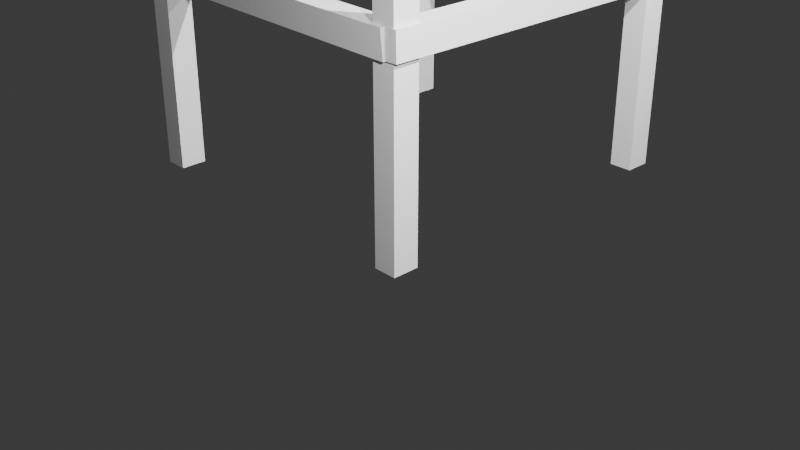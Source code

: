 # Source: stool.blend  (saved by Blender 4.0.36; exported with 4.5.12 LTS)
import bpy
from mathutils import Matrix  # noqa: F401  (used for matrix-valued properties, if any)

bpy.ops.wm.read_factory_settings(use_empty=True)
scene = bpy.context.scene
scene.name = 'Scene'

# ---- collections
col_collection = bpy.data.collections.new('Collection'); scene.collection.children.link(col_collection)

# ---- world
world_world = bpy.data.worlds.new('World'); scene.world = world_world
world_world.use_nodes = True; world_world.node_tree.nodes.clear()
_N = world_world.node_tree.nodes; _L = world_world.node_tree.links
n0 = _N.new('ShaderNodeOutputWorld'); n0.name = 'World Output'; n0.location = (300, 300)
n1 = _N.new('ShaderNodeBackground'); n1.name = 'Background'; n1.location = (10, 300)
n1.inputs[0].default_value = (0.05088, 0.05088, 0.05088, 1.0)
_L.new(n1.outputs[0], n0.inputs[0])
n0.is_active_output = True
world_world.color = (0.05088, 0.05088, 0.05088)
world_world.use_sun_shadow = False
world_world.sun_shadow_jitter_overblur = 0.0

# ---- cameras
cam_camera = bpy.data.cameras.new('Camera')
cam_camera.clip_end = 100.0
cam_camera.ortho_scale = 7.314

# ---- lights
light_light = bpy.data.lights.new('Light', 'POINT')
light_light.transmission_factor = 0.0
light_light.use_soft_falloff = False
light_light.energy = 1000.0
light_light.shadow_soft_size = 0.1
light_light.shadow_maximum_resolution = 0.006
light_light.use_absolute_resolution = True
light_light_001 = bpy.data.lights.new('Light.001', 'POINT')
light_light_001.transmission_factor = 0.0
light_light_001.use_soft_falloff = False
light_light_001.energy = 1000.0
light_light_001.shadow_soft_size = 0.1
light_light_001.shadow_maximum_resolution = 0.006
light_light_001.use_absolute_resolution = True
light_light_002 = bpy.data.lights.new('Light.002', 'POINT')
light_light_002.transmission_factor = 0.0
light_light_002.use_soft_falloff = False
light_light_002.energy = 1000.0
light_light_002.shadow_soft_size = 0.1
light_light_002.shadow_maximum_resolution = 0.006
light_light_002.use_absolute_resolution = True
light_light_003 = bpy.data.lights.new('Light.003', 'POINT')
light_light_003.transmission_factor = 0.0
light_light_003.use_soft_falloff = False
light_light_003.energy = 1000.0
light_light_003.shadow_soft_size = 0.1
light_light_003.shadow_maximum_resolution = 0.006
light_light_003.use_absolute_resolution = True
light_light_004 = bpy.data.lights.new('Light.004', 'POINT')
light_light_004.transmission_factor = 0.0
light_light_004.use_soft_falloff = False
light_light_004.energy = 1000.0
light_light_004.shadow_soft_size = 0.1
light_light_004.shadow_maximum_resolution = 0.006
light_light_004.use_absolute_resolution = True

# ---- meshes
me_cube_001 = bpy.data.meshes.new('Cube.001')
me_cube_001.from_pydata([(0.7459, -1.0, -1.249), (0.7459, -1.003, 6.47), (0.7459, -0.7126, -1.249), (0.7459, -0.7154, 6.417), (1.0, -1.0, -1.249), (1.0, -1.003, 6.47), (1.0, -0.7126, -1.249), (1.0, -0.7154, 6.47)], [], [(0, 1, 3, 2), (2, 3, 7, 6), (6, 7, 5, 4), (4, 5, 1, 0), (2, 6, 4, 0), (7, 3, 1, 5)])
_uv = me_cube_001.uv_layers.new(name='UVMap')
_uv.uv.foreach_set('vector', [0.375, 0.0, 0.625, 0.0, 0.625, 0.25, 0.375, 0.25, 0.375, 0.25, 0.625, 0.25, 0.625, 0.5, 0.375, 0.5, 0.375, 0.5, 0.625, 0.5, 0.625, 0.75, 0.375, 0.75, 0.375, 0.75, 0.625, 0.75, 0.625, 1.0, 0.375, 1.0, 0.125, 0.5, 0.375, 0.5, 0.375, 0.75, 0.125, 0.75, 0.625, 0.5, 0.875, 0.5, 0.875, 0.75, 0.625, 0.75])
me_cube_001.update()
me_cube_002 = bpy.data.meshes.new('Cube.002')
me_cube_002.from_pydata([(0.7459, -1.0, -1.249), (0.7459, -1.003, 6.47), (0.7459, -0.7126, -1.249), (0.7459, -0.7154, 6.417), (1.0, -1.0, -1.249), (1.0, -1.003, 6.47), (1.0, -0.7126, -1.249), (1.0, -0.7154, 6.47)], [], [(0, 1, 3, 2), (2, 3, 7, 6), (6, 7, 5, 4), (4, 5, 1, 0), (2, 6, 4, 0), (7, 3, 1, 5)])
_uv = me_cube_002.uv_layers.new(name='UVMap')
_uv.uv.foreach_set('vector', [0.375, 0.0, 0.625, 0.0, 0.625, 0.25, 0.375, 0.25, 0.375, 0.25, 0.625, 0.25, 0.625, 0.5, 0.375, 0.5, 0.375, 0.5, 0.625, 0.5, 0.625, 0.75, 0.375, 0.75, 0.375, 0.75, 0.625, 0.75, 0.625, 1.0, 0.375, 1.0, 0.125, 0.5, 0.375, 0.5, 0.375, 0.75, 0.125, 0.75, 0.625, 0.5, 0.875, 0.5, 0.875, 0.75, 0.625, 0.75])
me_cube_002.update()
me_cube_003 = bpy.data.meshes.new('Cube.003')
me_cube_003.from_pydata([(0.7459, -1.0, -1.249), (0.7459, -1.003, 6.47), (0.7459, -0.7126, -1.249), (0.7459, -0.7154, 6.417), (1.0, -1.0, -1.249), (1.0, -1.003, 6.47), (1.0, -0.7126, -1.249), (1.0, -0.7154, 6.47)], [], [(0, 1, 3, 2), (2, 3, 7, 6), (6, 7, 5, 4), (4, 5, 1, 0), (2, 6, 4, 0), (7, 3, 1, 5)])
_uv = me_cube_003.uv_layers.new(name='UVMap')
_uv.uv.foreach_set('vector', [0.375, 0.0, 0.625, 0.0, 0.625, 0.25, 0.375, 0.25, 0.375, 0.25, 0.625, 0.25, 0.625, 0.5, 0.375, 0.5, 0.375, 0.5, 0.625, 0.5, 0.625, 0.75, 0.375, 0.75, 0.375, 0.75, 0.625, 0.75, 0.625, 1.0, 0.375, 1.0, 0.125, 0.5, 0.375, 0.5, 0.375, 0.75, 0.125, 0.75, 0.625, 0.5, 0.875, 0.5, 0.875, 0.75, 0.625, 0.75])
me_cube_003.update()
me_cube_004 = bpy.data.meshes.new('Cube.004')
me_cube_004.from_pydata([(0.7459, -1.0, -1.249), (0.7459, -1.003, 6.47), (0.7459, -0.7126, -1.249), (0.7459, -0.7154, 6.417), (1.0, -1.0, -1.249), (1.0, -1.003, 6.47), (1.0, -0.7126, -1.249), (1.0, -0.7154, 6.47)], [], [(0, 1, 3, 2), (2, 3, 7, 6), (6, 7, 5, 4), (4, 5, 1, 0), (2, 6, 4, 0), (7, 3, 1, 5)])
_uv = me_cube_004.uv_layers.new(name='UVMap')
_uv.uv.foreach_set('vector', [0.375, 0.0, 0.625, 0.0, 0.625, 0.25, 0.375, 0.25, 0.375, 0.25, 0.625, 0.25, 0.625, 0.5, 0.375, 0.5, 0.375, 0.5, 0.625, 0.5, 0.625, 0.75, 0.375, 0.75, 0.375, 0.75, 0.625, 0.75, 0.625, 1.0, 0.375, 1.0, 0.125, 0.5, 0.375, 0.5, 0.375, 0.75, 0.125, 0.75, 0.625, 0.5, 0.875, 0.5, 0.875, 0.75, 0.625, 0.75])
me_cube_004.update()
me_cube_005 = bpy.data.meshes.new('Cube.005')
me_cube_005.from_pydata([(0.7459, -1.0, -1.249), (0.7459, -1.003, 6.47), (0.7459, -0.7126, -1.249), (0.7459, -0.7154, 6.417), (1.0, -1.0, -1.249), (1.0, -1.003, 6.47), (1.0, -0.7126, -1.249), (1.0, -0.7154, 6.47)], [], [(0, 1, 3, 2), (2, 3, 7, 6), (6, 7, 5, 4), (4, 5, 1, 0), (2, 6, 4, 0), (7, 3, 1, 5)])
_uv = me_cube_005.uv_layers.new(name='UVMap')
_uv.uv.foreach_set('vector', [0.375, 0.0, 0.625, 0.0, 0.625, 0.25, 0.375, 0.25, 0.375, 0.25, 0.625, 0.25, 0.625, 0.5, 0.375, 0.5, 0.375, 0.5, 0.625, 0.5, 0.625, 0.75, 0.375, 0.75, 0.375, 0.75, 0.625, 0.75, 0.625, 1.0, 0.375, 1.0, 0.125, 0.5, 0.375, 0.5, 0.375, 0.75, 0.125, 0.75, 0.625, 0.5, 0.875, 0.5, 0.875, 0.75, 0.625, 0.75])
me_cube_005.update()
me_cube_006 = bpy.data.meshes.new('Cube.006')
me_cube_006.from_pydata([(0.7459, -1.0, -1.249), (0.7459, -1.003, 6.47), (0.7459, -0.7126, -1.249), (0.7459, -0.7154, 6.417), (1.0, -1.0, -1.249), (1.0, -1.003, 6.47), (1.0, -0.7126, -1.249), (1.0, -0.7154, 6.47)], [], [(0, 1, 3, 2), (2, 3, 7, 6), (6, 7, 5, 4), (4, 5, 1, 0), (2, 6, 4, 0), (7, 3, 1, 5)])
_uv = me_cube_006.uv_layers.new(name='UVMap')
_uv.uv.foreach_set('vector', [0.375, 0.0, 0.625, 0.0, 0.625, 0.25, 0.375, 0.25, 0.375, 0.25, 0.625, 0.25, 0.625, 0.5, 0.375, 0.5, 0.375, 0.5, 0.625, 0.5, 0.625, 0.75, 0.375, 0.75, 0.375, 0.75, 0.625, 0.75, 0.625, 1.0, 0.375, 1.0, 0.125, 0.5, 0.375, 0.5, 0.375, 0.75, 0.125, 0.75, 0.625, 0.5, 0.875, 0.5, 0.875, 0.75, 0.625, 0.75])
me_cube_006.update()
me_cube_007 = bpy.data.meshes.new('Cube.007')
me_cube_007.from_pydata([(0.7459, -1.0, -1.249), (0.7459, -1.003, 6.47), (0.7459, -0.7126, -1.249), (0.7459, -0.7154, 6.417), (1.0, -1.0, -1.249), (1.0, -1.003, 6.47), (1.0, -0.7126, -1.249), (1.0, -0.7154, 6.47)], [], [(0, 1, 3, 2), (2, 3, 7, 6), (6, 7, 5, 4), (4, 5, 1, 0), (2, 6, 4, 0), (7, 3, 1, 5)])
_uv = me_cube_007.uv_layers.new(name='UVMap')
_uv.uv.foreach_set('vector', [0.375, 0.0, 0.625, 0.0, 0.625, 0.25, 0.375, 0.25, 0.375, 0.25, 0.625, 0.25, 0.625, 0.5, 0.375, 0.5, 0.375, 0.5, 0.625, 0.5, 0.625, 0.75, 0.375, 0.75, 0.375, 0.75, 0.625, 0.75, 0.625, 1.0, 0.375, 1.0, 0.125, 0.5, 0.375, 0.5, 0.375, 0.75, 0.125, 0.75, 0.625, 0.5, 0.875, 0.5, 0.875, 0.75, 0.625, 0.75])
me_cube_007.update()
me_cube_008 = bpy.data.meshes.new('Cube.008')
me_cube_008.from_pydata([(0.7459, -1.0, -1.249), (0.7459, -1.003, 6.47), (0.7459, -0.7126, -1.249), (0.7459, -0.7154, 6.417), (1.0, -1.0, -1.249), (1.0, -1.003, 6.47), (1.0, -0.7126, -1.249), (1.0, -0.7154, 6.47), (0.919, 4.264, -0.9401), (4.475, 4.177, -1.282), (1.068, 4.232, 6.57), (4.625, 4.146, 6.228), (0.5319, 5.082, -1.288), (0.3462, 4.909, -1.453), (4.886, 4.976, -1.707), (5.056, 4.795, -1.906), (0.697, 5.047, 7.023), (0.5185, 4.873, 7.216), (5.052, 4.942, 6.605), (5.228, 4.759, 6.763), (5.041, 4.166, -1.917), (0.3307, 4.28, -1.464), (5.213, 4.13, 6.752), (0.503, 4.244, 7.205), (5.041, 4.166, -1.917), (0.3307, 4.28, -1.464), (5.213, 4.13, 6.752), (0.503, 4.244, 7.205), (5.041, 4.166, -1.917), (0.3307, 4.28, -1.464), (5.213, 4.13, 6.752), (0.503, 4.244, 7.205), (4.469, 3.898, -1.287), (0.9121, 3.984, -0.945), (4.618, 3.867, 6.223), (1.061, 3.953, 6.565), (4.463, 3.66, -1.291), (0.9063, 3.746, -0.9492), (4.612, 3.629, 6.219), (1.056, 3.715, 6.561)], [], [(0, 1, 3, 2), (2, 3, 7, 6), (6, 7, 5, 4), (4, 5, 1, 0), (2, 6, 4, 0), (7, 3, 1, 5), (18, 14, 12, 16), (22, 19, 17, 23), (21, 13, 15, 20), (11, 10, 35, 34), (20, 15, 19, 22), (12, 14, 15, 13), (14, 18, 19, 15), (18, 16, 17, 19), (16, 12, 13, 17), (23, 17, 13, 21), (24, 25, 21, 20), (26, 24, 20, 22), (27, 26, 22, 23), (25, 27, 23, 21), (28, 29, 25, 24), (30, 28, 24, 26), (31, 30, 26, 27), (29, 31, 27, 25), (9, 8, 29, 28), (11, 9, 28, 30), (10, 11, 30, 31), (8, 10, 31, 29), (35, 33, 37, 39), (8, 9, 32, 33), (10, 8, 33, 35), (9, 11, 34, 32), (36, 38, 39, 37), (32, 34, 38, 36), (34, 35, 39, 38), (33, 32, 36, 37)])
_uv = me_cube_008.uv_layers.new(name='UVMap')
_uv.uv.foreach_set('vector', [0.375, 0.0, 0.625, 0.0, 0.625, 0.25, 0.375, 0.25, 0.375, 0.25, 0.625, 0.25, 0.625, 0.5, 0.375, 0.5, 0.375, 0.5, 0.625, 0.5, 0.625, 0.75, 0.375, 0.75, 0.375, 0.75, 0.625, 0.75, 0.625, 1.0, 0.375, 1.0, 0.125, 0.5, 0.375, 0.5, 0.375, 0.75, 0.125, 0.75, 0.625, 0.5, 0.875, 0.5, 0.875, 0.75, 0.625, 0.75, 0.6301, 0.5094, 0.8699, 0.5094, 0.8699, 0.7406, 0.6301, 0.7406, 0.375, 0.5, 0.5699, 0.5, 0.5699, 0.75, 0.375, 0.75, 0.375, 0.0, 0.5699, 0.0, 0.5699, 0.25, 0.375, 0.25, 0.3583, 0.5306, 0.3583, 0.7194, 0.3583, 0.7194, 0.3583, 0.5306, 0.375, 0.25, 0.5699, 0.25, 0.5699, 0.5, 0.375, 0.5, 0.8699, 0.7406, 0.8699, 0.5094, 0.875, 0.5, 0.875, 0.75, 0.8699, 0.5094, 0.6301, 0.5094, 0.6251, 0.5, 0.875, 0.5, 0.6301, 0.5094, 0.6301, 0.7406, 0.5699, 0.75, 0.5699, 0.5, 0.6301, 0.7406, 0.8699, 0.7406, 0.875, 0.75, 0.6251, 0.75, 0.375, 0.75, 0.5699, 0.75, 0.5699, 1.0, 0.375, 1.0, 0.125, 0.5, 0.125, 0.75, 0.125, 0.75, 0.125, 0.5, 0.375, 0.5, 0.125, 0.5, 0.125, 0.5, 0.375, 0.5, 0.375, 0.75, 0.375, 0.5, 0.375, 0.5, 0.375, 0.75, 0.125, 0.75, 0.375, 0.75, 0.375, 0.75, 0.125, 0.75, 0.125, 0.5, 0.125, 0.75, 0.125, 0.75, 0.125, 0.5, 0.375, 0.5, 0.125, 0.5, 0.125, 0.5, 0.375, 0.5, 0.375, 0.75, 0.375, 0.5, 0.375, 0.5, 0.375, 0.75, 0.125, 0.75, 0.375, 0.75, 0.375, 0.75, 0.125, 0.75, 0.1417, 0.5306, 0.1417, 0.7194, 0.125, 0.75, 0.125, 0.5, 0.3583, 0.5306, 0.1417, 0.5306, 0.125, 0.5, 0.375, 0.5, 0.3583, 0.7194, 0.3583, 0.5306, 0.375, 0.5, 0.375, 0.75, 0.1417, 0.7194, 0.3583, 0.7194, 0.375, 0.75, 0.125, 0.75, 0.3583, 0.7194, 0.1417, 0.7194, 0.1417, 0.7194, 0.3583, 0.7194, 0.1417, 0.7194, 0.1417, 0.5306, 0.1417, 0.5306, 0.1417, 0.7194, 0.3583, 0.7194, 0.1417, 0.7194, 0.1417, 0.7194, 0.3583, 0.7194, 0.1417, 0.5306, 0.3583, 0.5306, 0.3583, 0.5306, 0.1417, 0.5306, 0.1417, 0.5306, 0.3583, 0.5306, 0.3583, 0.7194, 0.1417, 0.7194, 0.1417, 0.5306, 0.3583, 0.5306, 0.3583, 0.5306, 0.1417, 0.5306, 0.3583, 0.5306, 0.3583, 0.7194, 0.3583, 0.7194, 0.3583, 0.5306, 0.1417, 0.7194, 0.1417, 0.5306, 0.1417, 0.5306, 0.1417, 0.7194])
me_cube_008.update()

# ---- objects
ob_light = bpy.data.objects.new('Light', light_light)
ob_camera = bpy.data.objects.new('Camera', cam_camera)
ob_cube = bpy.data.objects.new('Cube', me_cube_001)
ob_light_001 = bpy.data.objects.new('Light.001', light_light_001)
ob_cube_001 = bpy.data.objects.new('Cube.001', me_cube_002)
ob_light_002 = bpy.data.objects.new('Light.002', light_light_002)
ob_cube_002 = bpy.data.objects.new('Cube.002', me_cube_003)
ob_light_003 = bpy.data.objects.new('Light.003', light_light_003)
ob_cube_003 = bpy.data.objects.new('Cube.003', me_cube_004)
ob_light_004 = bpy.data.objects.new('Light.004', light_light_004)
ob_cube_004 = bpy.data.objects.new('Cube.004', me_cube_005)
ob_cube_005 = bpy.data.objects.new('Cube.005', me_cube_006)
ob_cube_006 = bpy.data.objects.new('Cube.006', me_cube_007)
ob_cube_007 = bpy.data.objects.new('Cube.007', me_cube_008)

# ---- transforms, parenting, visibility, modifiers, constraints
ob_light.location = (4.076, 1.005, 5.904)
ob_light.rotation_euler = (0.6503, 0.05522, 1.866)
ob_light.lock_rotations_4d = False
ob_light.empty_display_type = 'ARROWS'
ob_light.color = (0.0, 0.0, 0.0, 0.0)
ob_light.lineart.crease_threshold = 0.0
ob_camera.location = (7.359, -6.926, 4.958)
ob_camera.rotation_euler = (1.109, 0.0, 0.8149)
ob_camera.lock_rotations_4d = False
ob_camera.empty_display_type = 'ARROWS'
ob_camera.color = (0.0, 0.0, 0.0, 0.0)
ob_camera.display_type = 'WIRE'
ob_camera.lineart.crease_threshold = 0.0
ob_cube.location = (0.0, 0.0, 1.349)
ob_light_001.location = (4.076, 1.005, 5.904)
ob_light_001.rotation_euler = (0.6503, 0.05522, 1.866)
ob_light_001.lock_rotations_4d = False
ob_light_001.empty_display_type = 'ARROWS'
ob_light_001.color = (0.0, 0.0, 0.0, 0.0)
ob_light_001.lineart.crease_threshold = 0.0
ob_cube_001.location = (0.0, 3.503, 1.349)
ob_light_002.location = (4.076, 1.005, 5.904)
ob_light_002.rotation_euler = (0.6503, 0.05522, 1.866)
ob_light_002.lock_rotations_4d = False
ob_light_002.empty_display_type = 'ARROWS'
ob_light_002.color = (0.0, 0.0, 0.0, 0.0)
ob_light_002.lineart.crease_threshold = 0.0
ob_cube_002.location = (-3.385, 0.0, 1.349)
ob_light_003.location = (0.7209, 4.546, 5.904)
ob_light_003.rotation_euler = (0.6503, 0.05522, 1.866)
ob_light_003.lock_rotations_4d = False
ob_light_003.empty_display_type = 'ARROWS'
ob_light_003.color = (0.0, 0.0, 0.0, 0.0)
ob_light_003.lineart.crease_threshold = 0.0
ob_cube_003.location = (-3.355, 3.54, 1.349)
ob_light_004.location = (4.088, -2.749, 4.201)
ob_light_004.rotation_euler = (-0.7308, -1.245, 2.955)
ob_light_004.lock_rotations_4d = False
ob_light_004.empty_display_type = 'ARROWS'
ob_light_004.color = (0.0, 0.0, 0.0, 0.0)
ob_light_004.lineart.crease_threshold = 0.0
ob_cube_004.location = (-0.01177, 2.166, 3.059)
ob_cube_004.rotation_euler = (1.563, -0.02461, 0.01115)
ob_cube_004.scale = (0.9999, 1.0, 0.4924)
ob_cube_005.location = (-3.379, 2.166, 3.059)
ob_cube_005.rotation_euler = (1.563, -0.02461, 0.01115)
ob_cube_005.scale = (0.9999, 1.0, 0.4924)
ob_cube_006.location = (-2.079, 1.704, 3.059)
ob_cube_006.rotation_euler = (1.563, -0.02461, 1.527)
ob_cube_006.scale = (0.9998, 1.0, 0.4557)
ob_cube_007.location = (-2.079, -1.677, 3.059)
ob_cube_007.rotation_euler = (1.563, -0.02461, 1.527)
ob_cube_007.scale = (0.9998, 1.0, 0.4557)

# ---- collection membership
col_collection.objects.link(ob_light)
col_collection.objects.link(ob_camera)
col_collection.objects.link(ob_cube)
col_collection.objects.link(ob_light_001)
col_collection.objects.link(ob_cube_001)
col_collection.objects.link(ob_light_002)
col_collection.objects.link(ob_cube_002)
col_collection.objects.link(ob_light_003)
col_collection.objects.link(ob_cube_003)
col_collection.objects.link(ob_light_004)
col_collection.objects.link(ob_cube_004)
col_collection.objects.link(ob_cube_005)
col_collection.objects.link(ob_cube_006)
col_collection.objects.link(ob_cube_007)

# ---- scene / render settings (as saved in the file)
scene.camera = ob_camera
scene.frame_start = 1; scene.frame_end = 250; scene.frame_set(1)
scene.render.engine = 'BLENDER_EEVEE_NEXT'
scene.cycles.sampling_pattern = 'TABULATED_SOBOL'
bpy.context.view_layer.update()
